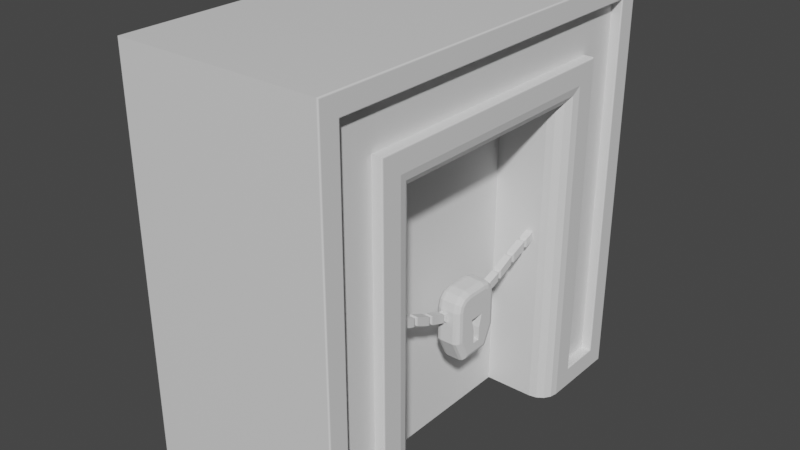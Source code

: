 # Source: door.blend  (saved by Blender 2.93.20; exported with 4.5.12 LTS)
import bpy
from mathutils import Matrix  # noqa: F401  (used for matrix-valued properties, if any)

bpy.ops.wm.read_factory_settings(use_empty=True)
scene = bpy.context.scene
scene.name = 'Scene'

# ---- collections
col_collection = bpy.data.collections.new('Collection'); scene.collection.children.link(col_collection)

# ---- materials (node trees are filled in below, after node groups)
mat_material = bpy.data.materials.new('Material')
mat_material.alpha_threshold = 0.0
mat_material.use_transparent_shadow = False
mat_material.line_color = (0.0, 0.0, 0.0, 1.0)

# ---- material node trees
mat_material.use_nodes = True; mat_material.node_tree.nodes.clear()
_N = mat_material.node_tree.nodes; _L = mat_material.node_tree.links
n0 = _N.new('ShaderNodeOutputMaterial'); n0.name = 'Material Output'; n0.location = (300, 300)
n1 = _N.new('ShaderNodeBsdfPrincipled'); n1.name = 'Principled BSDF'; n1.location = (10, 300)
n1.distribution = 'GGX'
n1.subsurface_method = 'BURLEY'
n1.inputs[2].default_value = 0.4
n1.inputs[3].default_value = 1.45
n1.inputs[27].default_value = (0.0, 0.0, 0.0, 1.0)
n1.inputs[28].default_value = 1.0
_L.new(n1.outputs[0], n0.inputs[0])
n0.is_active_output = True

# ---- world
world_world = bpy.data.worlds.new('World'); scene.world = world_world
world_world.use_nodes = True; world_world.node_tree.nodes.clear()
_N = world_world.node_tree.nodes; _L = world_world.node_tree.links
n0 = _N.new('ShaderNodeOutputWorld'); n0.name = 'World Output'; n0.location = (300, 300)
n1 = _N.new('ShaderNodeBackground'); n1.name = 'Background'; n1.location = (10, 300)
n1.inputs[0].default_value = (0.05088, 0.05088, 0.05088, 1.0)
_L.new(n1.outputs[0], n0.inputs[0])
n0.is_active_output = True
world_world.color = (0.05088, 0.05088, 0.05088)
world_world.use_sun_shadow = False
world_world.sun_shadow_jitter_overblur = 0.0

# ---- meshes
me_cube = bpy.data.meshes.new('Cube')
me_cube.from_pydata([(0.8101, 1.0, 3.0), (0.9855, 1.117, 3.117), (0.9444, 1.056, 3.056), (0.8828, 1.014, 3.014), (0.8101, -1.0, 3.0), (0.8828, -1.014, 3.014), (0.9444, -1.056, 3.056), (0.9855, -1.117, 3.117), (-0.8101, 1.0, 3.0), (-0.9855, 1.117, 3.117), (-0.9444, 1.056, 3.056), (-0.8828, 1.014, 3.014), (-0.8101, -1.0, 3.0), (-0.9855, -1.117, 3.117), (-0.9444, -1.056, 3.056), (-0.8828, -1.014, 3.014), (0.8101, -1.0, 0.0), (0.8828, -1.014, 0.0), (0.9444, -1.056, 0.0), (0.9855, -1.117, 0.0), (0.8101, 1.0, 0.0), (0.9855, 1.117, 0.0), (0.9444, 1.056, 0.0), (0.8828, 1.014, 0.0), (-0.8101, -1.0, 0.0), (-0.9855, -1.117, 0.0), (-0.9444, -1.056, 0.0), (-0.8828, -1.014, 0.0), (-0.8101, 1.0, 0.0), (-0.8828, 1.014, 0.0), (-0.9444, 1.056, 0.0), (-0.9855, 1.117, 0.0), (1.0, 1.19, 0.0), (1.0, 1.19, 3.19), (1.0, -1.19, 3.19), (1.0, -1.19, 0.0), (-1.0, -1.19, 0.0), (-1.0, -1.19, 3.19), (-1.0, 1.19, 3.19), (-1.0, 1.19, 0.0), (0.9, 1.8, 3.8), (0.9, 1.8, 0.2), (0.9, -1.8, 3.8), (0.9, -1.8, 0.2), (0.9, 1.39, 0.2), (0.9, 1.39, 3.39), (0.9, -1.39, 3.39), (0.9, -1.39, 0.2), (-0.9, -1.8, 0.2), (-0.9, -1.8, 3.8), (-0.9, 1.8, 3.8), (-0.9, 1.8, 0.2), (-0.9, -1.39, 0.2), (-0.9, -1.39, 3.39), (-0.9, 1.39, 3.39), (-0.9, 1.39, 0.2), (1.0, 1.813, 3.813), (0.987, 1.8, 3.8), (0.999, 1.808, 3.808), (0.9962, 1.804, 3.804), (0.992, 1.801, 3.801), (0.987, 1.8, 0.2), (1.0, 1.813, 0.187), (0.992, 1.801, 0.199), (0.9962, 1.804, 0.1962), (0.999, 1.808, 0.192), (0.987, -1.8, 3.8), (1.0, -1.813, 3.813), (0.992, -1.801, 3.801), (0.9962, -1.804, 3.804), (0.999, -1.808, 3.808), (1.0, -1.813, 0.187), (0.987, -1.8, 0.2), (0.999, -1.808, 0.192), (0.9962, -1.804, 0.1962), (0.992, -1.801, 0.199), (-0.987, -1.8, 0.2), (-1.0, -1.813, 0.187), (-0.992, -1.801, 0.199), (-0.9962, -1.804, 0.1962), (-0.999, -1.808, 0.192), (-1.0, -1.813, 3.813), (-0.987, -1.8, 3.8), (-0.999, -1.808, 3.808), (-0.9962, -1.804, 3.804), (-0.992, -1.801, 3.801), (-0.987, 1.8, 3.8), (-1.0, 1.813, 3.813), (-0.992, 1.801, 3.801), (-0.9962, 1.804, 3.804), (-0.999, 1.808, 3.808), (-1.0, 1.813, 0.187), (-0.987, 1.8, 0.2), (-0.999, 1.808, 0.192), (-0.9962, 1.804, 0.1962), (-0.992, 1.801, 0.199), (0.987, 1.39, 3.39), (1.0, 1.377, 3.377), (0.992, 1.389, 3.389), (0.9962, 1.386, 3.386), (0.999, 1.382, 3.382), (1.0, -1.377, 3.377), (0.987, -1.39, 3.39), (0.999, -1.382, 3.382), (0.9962, -1.386, 3.386), (0.992, -1.389, 3.389), (-0.987, 1.39, 3.39), (-1.0, 1.377, 3.377), (-0.992, 1.389, 3.389), (-0.9962, 1.386, 3.386), (-0.999, 1.382, 3.382), (-0.987, -1.39, 3.39), (-1.0, -1.377, 3.377), (-0.992, -1.389, 3.389), (-0.9962, -1.386, 3.386), (-0.999, -1.382, 3.382), (0.987, -1.39, 0.2), (1.0, -1.377, 0.187), (0.992, -1.389, 0.199), (0.9962, -1.386, 0.1962), (0.999, -1.382, 0.192), (1.0, 1.377, 0.187), (0.987, 1.39, 0.2), (0.999, 1.382, 0.192), (0.9962, 1.386, 0.1962), (0.992, 1.389, 0.199), (-1.0, -1.377, 0.187), (-0.987, -1.39, 0.2), (-0.999, -1.382, 0.192), (-0.9962, -1.386, 0.1962), (-0.992, -1.389, 0.199), (-0.987, 1.39, 0.2), (-1.0, 1.377, 0.187), (-0.992, 1.389, 0.199), (-0.9962, 1.386, 0.1962), (-0.999, 1.382, 0.192), (0.987, 2.0, 4.0), (1.0, 1.987, 3.987), (0.992, 1.999, 3.999), (0.9962, 1.996, 3.996), (0.999, 1.992, 3.992), (0.987, 2.0, 0.0), (1.0, 1.987, 0.01297), (1.0, 1.987, 0.0), (0.992, 1.999, 0.0009876), (0.9962, 1.996, 0.0038), (0.999, 1.992, 0.008009), (-0.987, -2.0, 0.0), (-1.0, -1.987, 0.01297), (-1.0, -1.987, 0.0), (-0.992, -1.999, 0.0009876), (-0.9962, -1.996, 0.0038), (-0.999, -1.992, 0.008009), (-0.987, -2.0, 4.0), (-1.0, -1.987, 3.987), (-0.992, -1.999, 3.999), (-0.9962, -1.996, 3.996), (-0.999, -1.992, 3.992), (1.0, -1.987, 3.987), (0.987, -2.0, 4.0), (0.999, -1.992, 3.992), (0.9962, -1.996, 3.996), (0.992, -1.999, 3.999), (1.0, -1.987, 0.01297), (0.987, -2.0, 0.0), (1.0, -1.987, 0.0), (0.999, -1.992, 0.008009), (0.9962, -1.996, 0.0038), (0.992, -1.999, 0.0009876), (-1.0, 1.987, 3.987), (-0.987, 2.0, 4.0), (-0.999, 1.992, 3.992), (-0.9962, 1.996, 3.996), (-0.992, 1.999, 3.999), (-1.0, 1.987, 0.01297), (-0.987, 2.0, 0.0), (-1.0, 1.987, 0.0), (-0.999, 1.992, 0.008009), (-0.9962, 1.996, 0.0038), (-0.992, 1.999, 0.0009876)], [], [(36, 25, 26, 27, 24, 16, 17, 18, 19, 35, 165, 164, 147, 149), (164, 159, 153, 147), (170, 153, 159, 136), (175, 170, 136, 141), (0, 4, 12, 8), (176, 175, 141, 143, 32, 21, 22, 23, 20, 28, 29, 30, 31, 39), (4, 16, 24, 12), (76, 82, 49, 48), (0, 20, 23, 3), (3, 23, 22, 2), (2, 22, 21, 1), (1, 21, 32, 33), (34, 35, 19, 7), (7, 19, 18, 6), (6, 18, 17, 5), (5, 17, 16, 4), (33, 34, 7, 1), (1, 7, 6, 2), (2, 6, 5, 3), (3, 5, 4, 0), (36, 37, 13, 25), (25, 13, 14, 26), (26, 14, 15, 27), (27, 15, 12, 24), (37, 38, 9, 13), (13, 9, 10, 14), (14, 10, 11, 15), (15, 11, 8, 12), (28, 8, 11, 29), (29, 11, 10, 30), (30, 10, 9, 31), (31, 9, 38, 39), (0, 8, 28, 20), (57, 66, 42, 40), (127, 76, 48, 52), (117, 71, 163, 165, 35), (92, 131, 55, 51), (122, 61, 41, 44), (86, 92, 51, 50), (102, 96, 45, 46), (106, 111, 53, 54), (121, 97, 33, 32), (111, 127, 52, 53), (131, 106, 54, 55), (112, 107, 38, 37), (66, 72, 43, 42), (72, 116, 47, 43), (96, 122, 44, 45), (81, 77, 148, 154), (71, 67, 158, 163), (56, 62, 142, 137), (101, 117, 35, 34), (62, 121, 32, 143, 142), (116, 102, 46, 47), (97, 101, 34, 33), (67, 56, 137, 158), (87, 81, 154, 169), (132, 91, 174, 176, 39), (91, 87, 169, 174), (77, 126, 36, 149, 148), (107, 132, 39, 38), (82, 86, 50, 49), (126, 112, 37, 36), (141, 144, 143), (144, 145, 143), (145, 146, 143), (146, 142, 143), (147, 150, 149), (150, 151, 149), (151, 152, 149), (152, 148, 149), (163, 166, 165), (166, 167, 165), (167, 168, 165), (168, 164, 165), (174, 177, 176), (177, 178, 176), (178, 179, 176), (179, 175, 176), (137, 142, 146, 140), (140, 146, 145, 139), (139, 145, 144, 138), (138, 144, 141, 136), (147, 153, 155, 150), (150, 155, 156, 151), (151, 156, 157, 152), (152, 157, 154, 148), (159, 164, 168, 162), (162, 168, 167, 161), (161, 167, 166, 160), (160, 166, 163, 158), (170, 175, 179, 173), (173, 179, 178, 172), (172, 178, 177, 171), (171, 177, 174, 169), (136, 159, 162, 138), (138, 162, 161, 139), (139, 161, 160, 140), (140, 160, 158, 137), (153, 170, 173, 155), (155, 173, 172, 156), (156, 172, 171, 157), (157, 171, 169, 154), (57, 61, 63, 60), (60, 63, 64, 59), (59, 64, 65, 58), (58, 65, 62, 56), (77, 81, 83, 80), (80, 83, 84, 79), (79, 84, 85, 78), (78, 85, 82, 76), (67, 71, 73, 70), (70, 73, 74, 69), (69, 74, 75, 68), (68, 75, 72, 66), (87, 91, 93, 90), (90, 93, 94, 89), (89, 94, 95, 88), (88, 95, 92, 86), (56, 67, 70, 58), (58, 70, 69, 59), (59, 69, 68, 60), (60, 68, 66, 57), (81, 87, 90, 83), (83, 90, 89, 84), (84, 89, 88, 85), (85, 88, 86, 82), (122, 96, 98, 125), (125, 98, 99, 124), (124, 99, 100, 123), (123, 100, 97, 121), (102, 116, 118, 105), (105, 118, 119, 104), (104, 119, 120, 103), (103, 120, 117, 101), (96, 102, 105, 98), (98, 105, 104, 99), (99, 104, 103, 100), (100, 103, 101, 97), (127, 111, 113, 130), (130, 113, 114, 129), (129, 114, 115, 128), (128, 115, 112, 126), (111, 106, 108, 113), (113, 108, 109, 114), (114, 109, 110, 115), (115, 110, 107, 112), (106, 131, 133, 108), (108, 133, 134, 109), (109, 134, 135, 110), (110, 135, 132, 107), (121, 62, 65, 123), (123, 65, 64, 124), (124, 64, 63, 125), (125, 63, 61, 122), (71, 117, 120, 73), (73, 120, 119, 74), (74, 119, 118, 75), (75, 118, 116, 72), (91, 132, 135, 93), (93, 135, 134, 94), (94, 134, 133, 95), (95, 133, 131, 92), (126, 77, 80, 128), (128, 80, 79, 129), (129, 79, 78, 130), (130, 78, 76, 127), (61, 57, 40, 41)])
_uv = me_cube.uv_layers.new(name='UVMap')
_uv.uv.foreach_set('vector', [0.125, 0.6994, 0.1268, 0.6948, 0.132, 0.691, 0.1397, 0.6884, 0.1487, 0.6875, 0.3513, 0.6875, 0.3603, 0.6884, 0.368, 0.691, 0.3732, 0.6948, 0.375, 0.6994, 0.375, 0.7492, 0.3734, 0.75, 0.1266, 0.75, 0.125, 0.7492, 0.375, 0.7516, 0.625, 0.7516, 0.625, 0.9984, 0.375, 0.9984, 0.8734, 0.5, 0.8734, 0.75, 0.6266, 0.75, 0.6266, 0.5, 0.375, 0.2516, 0.625, 0.2516, 0.625, 0.4984, 0.375, 0.4984, 0.5625, 0.5269, 0.5625, 0.6282, 0.5625, 0.1218, 0.5625, 0.2231, 0.125, 0.5008, 0.1266, 0.5, 0.3734, 0.5, 0.375, 0.5008, 0.375, 0.5506, 0.3732, 0.5552, 0.368, 0.559, 0.3603, 0.5616, 0.3513, 0.5625, 0.1487, 0.5625, 0.1397, 0.5616, 0.132, 0.559, 0.1268, 0.5552, 0.125, 0.5506, 0.5625, 0.6282, 0.375, 0.6282, 0.375, 0.1218, 0.5625, 0.1218, 0.3875, 0.0125, 0.6125, 0.0125, 0.6125, 0.0125, 0.3875, 0.0125, 0.5625, 0.5269, 0.375, 0.5269, 0.375, 0.5405, 0.563, 0.5404, 0.563, 0.5404, 0.375, 0.5405, 0.375, 0.5625, 0.5625, 0.5625, 0.5625, 0.5625, 0.375, 0.5625, 0.375, 0.5552, 0.5698, 0.5552, 0.5698, 0.5552, 0.375, 0.5552, 0.375, 0.5506, 0.5744, 0.5506, 0.5744, 0.6994, 0.375, 0.6994, 0.375, 0.6948, 0.5698, 0.6948, 0.5698, 0.6948, 0.375, 0.6948, 0.375, 0.6875, 0.5625, 0.6875, 0.5625, 0.6875, 0.375, 0.6875, 0.375, 0.6509, 0.563, 0.651, 0.563, 0.651, 0.375, 0.6509, 0.375, 0.6282, 0.5625, 0.6282, 0.5744, 0.5506, 0.5744, 0.6994, 0.5698, 0.6948, 0.5698, 0.5552, 0.5698, 0.5552, 0.5698, 0.6948, 0.5625, 0.6875, 0.5625, 0.5625, 0.5625, 0.5625, 0.5625, 0.6875, 0.563, 0.651, 0.563, 0.5404, 0.563, 0.5404, 0.563, 0.651, 0.5625, 0.6282, 0.5625, 0.5269, 0.375, 0.05063, 0.5744, 0.05063, 0.5698, 0.05517, 0.375, 0.05517, 0.375, 0.05517, 0.5698, 0.05517, 0.5625, 0.0625, 0.375, 0.0625, 0.375, 0.0625, 0.5625, 0.0625, 0.563, 0.09898, 0.375, 0.09914, 0.375, 0.09914, 0.563, 0.09898, 0.5625, 0.1218, 0.375, 0.1218, 0.5744, 0.05063, 0.5744, 0.1994, 0.5698, 0.1948, 0.5698, 0.05517, 0.5698, 0.05517, 0.5698, 0.1948, 0.5625, 0.1875, 0.5625, 0.0625, 0.5625, 0.0625, 0.5625, 0.1875, 0.563, 0.2096, 0.563, 0.09898, 0.563, 0.09898, 0.563, 0.2096, 0.5625, 0.2231, 0.5625, 0.1218, 0.375, 0.2231, 0.5625, 0.2231, 0.563, 0.2096, 0.375, 0.2095, 0.375, 0.2095, 0.563, 0.2096, 0.5625, 0.1875, 0.375, 0.1875, 0.375, 0.1875, 0.5625, 0.1875, 0.5698, 0.1948, 0.375, 0.1948, 0.375, 0.1948, 0.5698, 0.1948, 0.5744, 0.1994, 0.375, 0.1994, 0.5625, 0.5269, 0.5625, 0.2231, 0.375, 0.2231, 0.375, 0.5269, 0.6125, 0.5125, 0.6125, 0.7375, 0.6125, 0.7375, 0.6125, 0.5125, 0.3875, 0.03813, 0.3875, 0.0125, 0.3875, 0.0125, 0.3875, 0.03813, 0.3867, 0.7111, 0.3867, 0.7383, 0.3758, 0.7492, 0.375, 0.7492, 0.375, 0.6994, 0.3875, 0.2375, 0.3875, 0.2119, 0.3875, 0.2119, 0.3875, 0.2375, 0.3875, 0.5381, 0.3875, 0.5125, 0.3875, 0.5125, 0.3875, 0.5381, 0.6125, 0.2375, 0.3875, 0.2375, 0.3875, 0.2375, 0.6125, 0.2375, 0.5869, 0.7119, 0.5869, 0.5381, 0.5869, 0.5381, 0.5869, 0.7119, 0.5869, 0.2119, 0.5869, 0.03813, 0.5869, 0.03813, 0.5869, 0.2119, 0.3867, 0.5389, 0.5861, 0.5389, 0.5744, 0.5506, 0.375, 0.5506, 0.5869, 0.03813, 0.3875, 0.03813, 0.3875, 0.03813, 0.5869, 0.03813, 0.3875, 0.2119, 0.5869, 0.2119, 0.5869, 0.2119, 0.3875, 0.2119, 0.5861, 0.03894, 0.5861, 0.2111, 0.5744, 0.1994, 0.5744, 0.05063, 0.6125, 0.7375, 0.3875, 0.7375, 0.3875, 0.7375, 0.6125, 0.7375, 0.3875, 0.7375, 0.3875, 0.7119, 0.3875, 0.7119, 0.3875, 0.7375, 0.5869, 0.5381, 0.3875, 0.5381, 0.3875, 0.5381, 0.5869, 0.5381, 0.6133, 0.01169, 0.3867, 0.01169, 0.3758, 0.0008109, 0.6242, 0.0008109, 0.3867, 0.7383, 0.6133, 0.7383, 0.6242, 0.7492, 0.3758, 0.7492, 0.6133, 0.5117, 0.3867, 0.5117, 0.3758, 0.5008, 0.6242, 0.5008, 0.5861, 0.7111, 0.3867, 0.7111, 0.375, 0.6994, 0.5744, 0.6994, 0.3867, 0.5117, 0.3867, 0.5389, 0.375, 0.5506, 0.375, 0.5008, 0.3758, 0.5008, 0.3875, 0.7119, 0.5869, 0.7119, 0.5869, 0.7119, 0.3875, 0.7119, 0.5861, 0.5389, 0.5861, 0.7111, 0.5744, 0.6994, 0.5744, 0.5506, 0.6133, 0.7383, 0.6133, 0.5117, 0.6242, 0.5008, 0.6242, 0.7492, 0.6133, 0.2383, 0.6133, 0.01169, 0.6242, 0.0008109, 0.6242, 0.2492, 0.3867, 0.2111, 0.3867, 0.2383, 0.3758, 0.2492, 0.375, 0.2492, 0.375, 0.1994, 0.3867, 0.2383, 0.6133, 0.2383, 0.6242, 0.2492, 0.3758, 0.2492, 0.3867, 0.01169, 0.3867, 0.03894, 0.375, 0.05063, 0.375, 0.0008109, 0.3758, 0.0008109, 0.5861, 0.2111, 0.3867, 0.2111, 0.375, 0.1994, 0.5744, 0.1994, 0.6125, 0.0125, 0.6125, 0.2375, 0.6125, 0.2375, 0.6125, 0.0125, 0.3867, 0.03894, 0.5861, 0.03894, 0.5744, 0.05063, 0.375, 0.05063, 0.375, 0.5, 0.3751, 0.5001, 0.375, 0.5008, 0.3751, 0.5001, 0.3752, 0.5002, 0.375, 0.5008, 0.3752, 0.5002, 0.3755, 0.5005, 0.375, 0.5008, 0.3755, 0.5005, 0.3758, 0.5008, 0.375, 0.5008, 0.375, 0.0, 0.3751, 6.173e-05, 0.375, 0.0008109, 0.3751, 6.173e-05, 0.3752, 0.0002375, 0.375, 0.0008109, 0.3752, 0.0002375, 0.3755, 0.0005006, 0.375, 0.0008109, 0.3755, 0.0005006, 0.3758, 0.0008109, 0.375, 0.0008109, 0.3758, 0.75, 0.3755, 0.7501, 0.375, 0.75, 0.3755, 0.7501, 0.375, 0.7505, 0.375, 0.75, 0.375, 0.7505, 0.375, 0.751, 0.375, 0.75, 0.375, 0.751, 0.375, 0.7516, 0.375, 0.75, 0.3758, 0.2492, 0.3755, 0.2495, 0.3754, 0.2496, 0.3755, 0.2495, 0.3752, 0.2498, 0.3754, 0.2496, 0.3752, 0.2498, 0.3751, 0.2499, 0.3754, 0.2496, 0.3751, 0.2499, 0.375, 0.25, 0.3754, 0.2496, 0.6242, 0.5008, 0.3758, 0.5008, 0.3755, 0.5005, 0.6245, 0.5005, 0.6245, 0.5005, 0.3755, 0.5005, 0.3752, 0.5, 0.6248, 0.5, 0.6248, 0.5, 0.3752, 0.5, 0.3751, 0.499, 0.6249, 0.499, 0.6249, 0.499, 0.3751, 0.499, 0.375, 0.4984, 0.625, 0.4984, 0.375, 0.9984, 0.625, 0.9984, 0.6249, 0.999, 0.3751, 0.999, 0.3751, 0.999, 0.6249, 0.999, 0.6248, 1.0, 0.3752, 1.0, 0.3752, 0.0, 0.6248, 0.0, 0.6245, 0.0005006, 0.3755, 0.0005006, 0.3755, 0.0005006, 0.6245, 0.0005006, 0.6242, 0.0008109, 0.3758, 0.0008109, 0.625, 0.7516, 0.375, 0.7516, 0.3751, 0.751, 0.6249, 0.751, 0.6249, 0.751, 0.3751, 0.751, 0.3752, 0.75, 0.6248, 0.75, 0.6248, 0.75, 0.3752, 0.75, 0.3755, 0.7495, 0.6245, 0.7495, 0.6245, 0.7495, 0.3755, 0.7495, 0.3758, 0.7492, 0.6242, 0.7492, 0.625, 0.2516, 0.375, 0.2516, 0.3751, 0.251, 0.6249, 0.251, 0.6249, 0.251, 0.3751, 0.251, 0.3752, 0.25, 0.6248, 0.25, 0.6248, 0.25, 0.3752, 0.25, 0.3755, 0.2495, 0.6245, 0.2495, 0.6245, 0.2495, 0.3755, 0.2495, 0.3758, 0.2492, 0.6242, 0.2492, 0.6266, 0.5, 0.6266, 0.75, 0.626, 0.7499, 0.626, 0.5001, 0.626, 0.5001, 0.626, 0.7499, 0.625, 0.7498, 0.625, 0.5002, 0.625, 0.5002, 0.625, 0.7498, 0.6245, 0.7495, 0.6245, 0.5005, 0.6245, 0.5005, 0.6245, 0.7495, 0.6242, 0.7492, 0.6242, 0.5008, 0.8734, 0.75, 0.8734, 0.5, 0.874, 0.5001, 0.874, 0.7499, 0.874, 0.7499, 0.874, 0.5001, 0.875, 0.5002, 0.875, 0.7498, 0.625, 0.0002375, 0.625, 0.2498, 0.6245, 0.2495, 0.6245, 0.0005006, 0.6245, 0.0005006, 0.6245, 0.2495, 0.6242, 0.2492, 0.6242, 0.0008109, 0.6125, 0.5125, 0.3875, 0.5125, 0.3875, 0.5125, 0.6125, 0.5125, 0.6125, 0.5125, 0.3875, 0.5125, 0.3875, 0.5125, 0.6125, 0.5125, 0.6125, 0.5125, 0.3875, 0.5125, 0.387, 0.512, 0.613, 0.512, 0.613, 0.512, 0.387, 0.512, 0.3867, 0.5117, 0.6133, 0.5117, 0.3867, 0.01169, 0.6133, 0.01169, 0.613, 0.012, 0.387, 0.012, 0.387, 0.012, 0.613, 0.012, 0.6125, 0.0125, 0.3875, 0.0125, 0.3875, 0.0125, 0.6125, 0.0125, 0.6125, 0.01247, 0.3875, 0.01247, 0.3875, 0.01247, 0.6125, 0.01247, 0.6125, 0.0125, 0.3875, 0.0125, 0.6133, 0.7383, 0.3867, 0.7383, 0.387, 0.738, 0.613, 0.738, 0.613, 0.738, 0.387, 0.738, 0.3875, 0.7375, 0.6125, 0.7375, 0.6125, 0.7375, 0.3875, 0.7375, 0.3875, 0.7375, 0.6125, 0.7375, 0.6125, 0.7375, 0.3875, 0.7375, 0.3875, 0.7375, 0.6125, 0.7375, 0.6133, 0.2383, 0.3867, 0.2383, 0.387, 0.238, 0.613, 0.238, 0.613, 0.238, 0.387, 0.238, 0.3875, 0.2375, 0.6125, 0.2375, 0.6125, 0.2375, 0.3875, 0.2375, 0.3875, 0.2375, 0.6125, 0.2375, 0.6125, 0.2375, 0.3875, 0.2375, 0.3875, 0.2375, 0.6125, 0.2375, 0.6133, 0.5117, 0.6133, 0.7383, 0.613, 0.738, 0.613, 0.512, 0.613, 0.512, 0.613, 0.738, 0.6125, 0.7375, 0.6125, 0.5125, 0.6125, 0.5125, 0.6125, 0.7375, 0.6125, 0.7375, 0.6125, 0.5125, 0.6125, 0.5125, 0.6125, 0.7375, 0.6125, 0.7375, 0.6125, 0.5125, 0.6133, 0.01169, 0.6133, 0.2383, 0.613, 0.238, 0.613, 0.012, 0.613, 0.012, 0.613, 0.238, 0.6125, 0.2375, 0.6125, 0.0125, 0.6125, 0.0125, 0.6125, 0.2375, 0.6125, 0.2375, 0.6125, 0.01247, 0.6125, 0.01247, 0.6125, 0.2375, 0.6125, 0.2375, 0.6125, 0.0125, 0.3875, 0.5381, 0.5869, 0.5381, 0.5868, 0.5382, 0.3875, 0.5382, 0.3875, 0.5382, 0.5868, 0.5382, 0.5868, 0.5382, 0.3875, 0.5381, 0.3875, 0.5381, 0.5868, 0.5382, 0.5864, 0.5386, 0.387, 0.5386, 0.387, 0.5386, 0.5864, 0.5386, 0.5861, 0.5389, 0.3867, 0.5389, 0.5869, 0.7119, 0.3875, 0.7119, 0.3875, 0.7118, 0.5868, 0.7118, 0.5868, 0.7118, 0.3875, 0.7118, 0.3875, 0.7119, 0.5868, 0.7118, 0.5868, 0.7118, 0.3875, 0.7119, 0.387, 0.7114, 0.5864, 0.7114, 0.5864, 0.7114, 0.387, 0.7114, 0.3867, 0.7111, 0.5861, 0.7111, 0.5869, 0.5381, 0.5869, 0.7119, 0.5868, 0.7118, 0.5868, 0.5382, 0.5868, 0.5382, 0.5868, 0.7118, 0.5868, 0.7118, 0.5868, 0.5382, 0.5868, 0.5382, 0.5868, 0.7118, 0.5864, 0.7114, 0.5864, 0.5386, 0.5864, 0.5386, 0.5864, 0.7114, 0.5861, 0.7111, 0.5861, 0.5389, 0.3875, 0.03813, 0.5869, 0.03813, 0.5868, 0.03816, 0.3875, 0.03816, 0.3875, 0.03816, 0.5868, 0.03816, 0.5868, 0.03825, 0.3875, 0.03813, 0.3875, 0.03813, 0.5868, 0.03825, 0.5864, 0.03863, 0.387, 0.03863, 0.387, 0.03863, 0.5864, 0.03863, 0.5861, 0.03894, 0.3867, 0.03894, 0.5869, 0.03813, 0.5869, 0.2119, 0.5868, 0.2118, 0.5868, 0.03816, 0.5868, 0.03816, 0.5868, 0.2118, 0.5868, 0.2118, 0.5868, 0.03825, 0.5868, 0.03825, 0.5868, 0.2118, 0.5864, 0.2114, 0.5864, 0.03863, 0.5864, 0.03863, 0.5864, 0.2114, 0.5861, 0.2111, 0.5861, 0.03894, 0.5869, 0.2119, 0.3875, 0.2119, 0.3875, 0.2118, 0.5868, 0.2118, 0.5868, 0.2118, 0.3875, 0.2118, 0.3875, 0.2119, 0.5868, 0.2118, 0.5868, 0.2118, 0.3875, 0.2119, 0.387, 0.2114, 0.5864, 0.2114, 0.5864, 0.2114, 0.387, 0.2114, 0.3867, 0.2111, 0.5861, 0.2111, 0.3867, 0.5389, 0.3867, 0.5117, 0.387, 0.512, 0.387, 0.5386, 0.387, 0.5386, 0.387, 0.512, 0.3875, 0.5125, 0.3875, 0.5381, 0.3875, 0.5381, 0.3875, 0.5125, 0.3875, 0.5125, 0.3875, 0.5382, 0.3875, 0.5382, 0.3875, 0.5125, 0.3875, 0.5125, 0.3875, 0.5381, 0.3867, 0.7383, 0.3867, 0.7111, 0.387, 0.7114, 0.387, 0.738, 0.387, 0.738, 0.387, 0.7114, 0.3875, 0.7119, 0.3875, 0.7375, 0.3875, 0.7375, 0.3875, 0.7119, 0.3875, 0.7118, 0.3875, 0.7375, 0.3875, 0.7375, 0.3875, 0.7118, 0.3875, 0.7119, 0.3875, 0.7375, 0.3867, 0.2383, 0.3867, 0.2111, 0.387, 0.2114, 0.387, 0.238, 0.387, 0.238, 0.387, 0.2114, 0.3875, 0.2119, 0.3875, 0.2375, 0.3875, 0.2375, 0.3875, 0.2119, 0.3875, 0.2118, 0.3875, 0.2375, 0.3875, 0.2375, 0.3875, 0.2118, 0.3875, 0.2119, 0.3875, 0.2375, 0.3867, 0.03894, 0.3867, 0.01169, 0.387, 0.012, 0.387, 0.03863, 0.387, 0.03863, 0.387, 0.012, 0.3875, 0.0125, 0.3875, 0.03813, 0.3875, 0.03813, 0.3875, 0.0125, 0.3875, 0.01247, 0.3875, 0.03816, 0.3875, 0.03816, 0.3875, 0.01247, 0.3875, 0.0125, 0.3875, 0.03813, 0.3875, 0.5125, 0.6125, 0.5125, 0.6125, 0.5125, 0.3875, 0.5125])
me_cube.materials.append(mat_material)
me_cube.use_remesh_preserve_volume = False
me_cube.use_remesh_preserve_attributes = False
me_cube.use_mirror_vertex_groups = False
me_cube.update()
me_cube_001 = bpy.data.meshes.new('Cube.001')
me_cube_001.from_pydata([(0.325, -1.0, 0.0), (0.325, -1.0, 3.0), (0.325, 1.0, 0.0), (0.325, 1.0, 3.0), (-0.325, -1.0, 0.0), (-0.325, -1.0, 3.0), (-0.325, 1.0, 0.0), (-0.325, 1.0, 3.0)], [], [(0, 1, 3, 2), (2, 3, 7, 6), (6, 7, 5, 4), (4, 5, 1, 0), (2, 6, 4, 0), (7, 3, 1, 5)])
_uv = me_cube_001.uv_layers.new(name='UVMap')
_uv.uv.foreach_set('vector', [0.375, 0.0, 0.625, 0.0, 0.625, 0.25, 0.375, 0.25, 0.375, 0.25, 0.625, 0.25, 0.625, 0.5, 0.375, 0.5, 0.375, 0.5, 0.625, 0.5, 0.625, 0.75, 0.375, 0.75, 0.375, 0.75, 0.625, 0.75, 0.625, 1.0, 0.375, 1.0, 0.125, 0.5, 0.375, 0.5, 0.375, 0.75, 0.125, 0.75, 0.625, 0.5, 0.875, 0.5, 0.875, 0.75, 0.625, 0.75])
me_cube_001.use_remesh_fix_poles = True
me_cube_001.use_remesh_preserve_attributes = False
me_cube_001.update()
me_cube_002 = bpy.data.meshes.new('Cube.002')
me_cube_002.from_pydata([(-0.6593, -0.02928, 0.8816), (-0.6593, -0.05437, 1.073), (-0.6593, 0.02928, 0.8816), (-0.6593, 0.05437, 1.073), (-0.6593, -0.02928, 0.9771), (-0.6593, 0.02928, 0.9771), (-0.5852, 0.02928, 0.8816), (-0.5852, -0.02928, 0.8816), (-0.5852, -0.02928, 0.9771), (-0.5852, -0.05437, 1.073), (-0.5852, 0.05437, 1.073), (-0.5852, 0.02928, 0.9771), (-0.4689, -0.09899, 0.8251), (-0.5147, -0.1243, 0.7792), (-0.475, -0.1116, 0.8022), (-0.4918, -0.1209, 0.7854), (-0.5147, -0.2005, 1.137), (-0.4689, -0.1532, 1.137), (-0.4918, -0.1942, 1.137), (-0.475, -0.1769, 1.137), (-0.4689, 0.09899, 0.8251), (-0.5147, 0.1243, 0.7792), (-0.475, 0.1116, 0.8022), (-0.4918, 0.1209, 0.7854), (-0.4689, 0.1532, 1.137), (-0.5147, 0.2005, 1.137), (-0.475, 0.1769, 1.137), (-0.4918, 0.1942, 1.137), (-0.6593, -0.1546, 1.17), (-0.6134, -0.2005, 1.176), (-0.6532, -0.1776, 1.173), (-0.6364, -0.1944, 1.175), (-0.6593, -0.07668, 1.248), (-0.6134, -0.08273, 1.294), (-0.6532, -0.0797, 1.271), (-0.6364, -0.08192, 1.288), (-0.6593, -0.1436, 1.211), (-0.6134, -0.1847, 1.235), (-0.6532, -0.1642, 1.223), (-0.6364, -0.1792, 1.232), (-0.6593, -0.1179, 1.237), (-0.6134, -0.1416, 1.278), (-0.6532, -0.1297, 1.258), (-0.6364, -0.1384, 1.273), (-0.6593, 0.07668, 1.248), (-0.6134, 0.08273, 1.294), (-0.6532, 0.0797, 1.271), (-0.6364, 0.08192, 1.288), (-0.6593, 0.1546, 1.17), (-0.6134, 0.2005, 1.176), (-0.6532, 0.1776, 1.173), (-0.6364, 0.1944, 1.175), (-0.6593, 0.1179, 1.237), (-0.6134, 0.1416, 1.278), (-0.6532, 0.1297, 1.258), (-0.6364, 0.1384, 1.273), (-0.6593, 0.1436, 1.211), (-0.6134, 0.1847, 1.235), (-0.6532, 0.1642, 1.223), (-0.6364, 0.1792, 1.232), (-0.4689, 0.1533, 1.175), (-0.5147, 0.2005, 1.176), (-0.475, 0.1769, 1.176), (-0.4918, 0.1942, 1.176), (-0.4689, 0.07668, 1.248), (-0.5147, 0.08273, 1.294), (-0.475, 0.0797, 1.271), (-0.4918, 0.08192, 1.288), (-0.4689, 0.1436, 1.211), (-0.5147, 0.1847, 1.235), (-0.475, 0.1642, 1.223), (-0.4918, 0.1792, 1.232), (-0.4689, 0.1179, 1.237), (-0.5147, 0.1416, 1.278), (-0.475, 0.1297, 1.258), (-0.4918, 0.1384, 1.273), (-0.4689, -0.07668, 1.248), (-0.5147, -0.08273, 1.294), (-0.475, -0.0797, 1.271), (-0.4918, -0.08192, 1.288), (-0.4689, -0.1533, 1.175), (-0.5147, -0.2005, 1.176), (-0.475, -0.1769, 1.176), (-0.4918, -0.1942, 1.176), (-0.4689, -0.1179, 1.237), (-0.5147, -0.1416, 1.278), (-0.475, -0.1297, 1.258), (-0.4918, -0.1384, 1.273), (-0.4689, -0.1436, 1.211), (-0.5147, -0.1847, 1.235), (-0.475, -0.1642, 1.223), (-0.4918, -0.1792, 1.232), (-0.6593, 0.0894, 0.8168), (-0.6134, 0.1243, 0.7792), (-0.6532, 0.1068, 0.798), (-0.6364, 0.1196, 0.7843), (-0.6134, -0.1243, 0.7792), (-0.6593, -0.0894, 0.8168), (-0.6364, -0.1196, 0.7843), (-0.6532, -0.1068, 0.798), (-0.6134, -0.2005, 1.137), (-0.6593, -0.1532, 1.137), (-0.6364, -0.1942, 1.137), (-0.6532, -0.1768, 1.137), (-0.6134, 0.2005, 1.137), (-0.6593, 0.1532, 1.137), (-0.6364, 0.1942, 1.137), (-0.6532, 0.1768, 1.137), (-0.6593, -0.1531, 0.9475), (-0.6134, -0.2005, 0.9362), (-0.6532, -0.1768, 0.9418), (-0.6364, -0.1942, 0.9377), (-0.6593, 0.1531, 0.9475), (-0.6134, 0.2005, 0.9362), (-0.6532, 0.1768, 0.9418), (-0.6364, 0.1942, 0.9377), (-0.5147, 0.2005, 0.9362), (-0.4689, 0.1531, 0.9362), (-0.4918, 0.1942, 0.9362), (-0.475, 0.1768, 0.9362), (-0.4689, -0.1531, 0.9362), (-0.5147, -0.2005, 0.9362), (-0.475, -0.1768, 0.9362), (-0.4918, -0.1942, 0.9362)], [], [(5, 2, 6, 11), (89, 37, 29, 81), (93, 113, 116, 21), (100, 16, 81, 29), (17, 24, 60, 68, 72, 64, 76, 84, 88, 80), (113, 104, 25, 116), (117, 24, 17, 120), (65, 45, 33, 77), (121, 16, 100, 109), (57, 69, 61, 49), (0, 2, 92, 97), (53, 73, 69, 57), (85, 41, 37, 89), (45, 65, 73, 53), (105, 101, 28, 36, 40, 32, 44, 52, 56, 48), (77, 33, 41, 85), (2, 5, 112, 92), (1, 4, 108, 101), (5, 3, 105, 112), (4, 0, 97, 108), (3, 1, 101, 105), (93, 21, 13, 96), (13, 121, 109, 96), (25, 104, 49, 61), (2, 0, 7, 6), (8, 9, 10, 11), (7, 8, 11, 6), (0, 4, 8, 7), (4, 1, 9, 8), (3, 5, 11, 10), (1, 3, 10, 9), (93, 96, 98, 95), (95, 98, 99, 94), (94, 99, 97, 92), (109, 100, 102, 111), (111, 102, 103, 110), (110, 103, 101, 108), (113, 93, 95, 115), (115, 95, 94, 114), (114, 94, 92, 112), (117, 20, 22, 119), (119, 22, 23, 118), (118, 23, 21, 116), (13, 21, 23, 15), (15, 23, 22, 14), (14, 22, 20, 12), (121, 13, 15, 123), (123, 15, 14, 122), (122, 14, 12, 120), (52, 44, 46, 54), (54, 46, 47, 55), (55, 47, 45, 53), (64, 72, 74, 66), (66, 74, 75, 67), (67, 75, 73, 65), (56, 52, 54, 58), (58, 54, 55, 59), (59, 55, 53, 57), (72, 68, 70, 74), (74, 70, 71, 75), (75, 71, 69, 73), (48, 56, 58, 50), (50, 58, 59, 51), (51, 59, 57, 49), (68, 60, 62, 70), (70, 62, 63, 71), (71, 63, 61, 69), (84, 76, 78, 86), (86, 78, 79, 87), (87, 79, 77, 85), (32, 40, 42, 34), (34, 42, 43, 35), (35, 43, 41, 33), (88, 84, 86, 90), (90, 86, 87, 91), (91, 87, 85, 89), (40, 36, 38, 42), (42, 38, 39, 43), (43, 39, 37, 41), (80, 88, 90, 82), (82, 90, 91, 83), (83, 91, 89, 81), (36, 28, 30, 38), (38, 30, 31, 39), (39, 31, 29, 37), (76, 64, 66, 78), (78, 66, 67, 79), (79, 67, 65, 77), (44, 32, 34, 46), (46, 34, 35, 47), (47, 35, 33, 45), (28, 101, 103, 30), (30, 103, 102, 31), (31, 102, 100, 29), (17, 80, 82, 19), (19, 82, 83, 18), (18, 83, 81, 16), (49, 104, 106, 51), (51, 106, 107, 50), (50, 107, 105, 48), (60, 24, 26, 62), (62, 26, 27, 63), (63, 27, 25, 61), (96, 109, 111, 98), (98, 111, 110, 99), (99, 110, 108, 97), (104, 113, 115, 106), (106, 115, 114, 107), (107, 114, 112, 105), (24, 117, 119, 26), (26, 119, 118, 27), (27, 118, 116, 25), (16, 121, 123, 18), (18, 123, 122, 19), (19, 122, 120, 17), (20, 117, 120, 12)])
_uv = me_cube_002.uv_layers.new(name='UVMap')
_uv.uv.foreach_set('vector', [0.5, 0.1589, 0.4661, 0.1589, 0.4661, 0.1589, 0.5, 0.1589, 0.625, 0.8102, 0.625, 0.9398, 0.625, 0.9398, 0.625, 0.8102, 0.375, 0.3102, 0.5, 0.3102, 0.5, 0.4398, 0.375, 0.4398, 0.625, 0.9398, 0.625, 0.8102, 0.625, 0.8102, 0.625, 0.9398, 0.625, 0.7205, 0.625, 0.5295, 0.625, 0.5294, 0.625, 0.5355, 0.625, 0.5515, 0.625, 0.5772, 0.625, 0.6728, 0.625, 0.6985, 0.625, 0.7145, 0.625, 0.7206, 0.5, 0.3102, 0.625, 0.3102, 0.625, 0.4398, 0.5, 0.4398, 0.5, 0.5296, 0.625, 0.5295, 0.625, 0.7205, 0.5, 0.7204, 0.6852, 0.5734, 0.8148, 0.5734, 0.8148, 0.6766, 0.6852, 0.6766, 0.5, 0.8102, 0.625, 0.8102, 0.625, 0.9398, 0.5, 0.9398, 0.625, 0.3102, 0.625, 0.4398, 0.625, 0.4398, 0.625, 0.3102, 0.4661, 0.0911, 0.4661, 0.1589, 0.4084, 0.2166, 0.4084, 0.03344, 0.625, 0.3102, 0.625, 0.4398, 0.625, 0.4398, 0.625, 0.3102, 0.625, 0.8102, 0.625, 0.9398, 0.625, 0.9398, 0.625, 0.8102, 0.8148, 0.5734, 0.6852, 0.5734, 0.6852, 0.5367, 0.8148, 0.5367, 0.625, 0.2205, 0.625, 0.02952, 0.625, 0.02861, 0.625, 0.03549, 0.625, 0.05152, 0.625, 0.07719, 0.625, 0.1728, 0.625, 0.1985, 0.625, 0.2145, 0.625, 0.2214, 0.6852, 0.6766, 0.8148, 0.6766, 0.8148, 0.7133, 0.6852, 0.7133, 0.4661, 0.1589, 0.5, 0.1589, 0.5, 0.2248, 0.4084, 0.2166, 0.5339, 0.0911, 0.5, 0.0911, 0.5, 0.02522, 0.6069, 0.03021, 0.5, 0.1589, 0.5339, 0.1589, 0.6069, 0.2198, 0.5, 0.2248, 0.5, 0.0911, 0.4661, 0.0911, 0.4084, 0.03344, 0.5, 0.02522, 0.5339, 0.1589, 0.5339, 0.0911, 0.625, 0.02952, 0.625, 0.2205, 0.1852, 0.5, 0.3148, 0.5, 0.3148, 0.75, 0.1852, 0.75, 0.375, 0.8102, 0.5, 0.8102, 0.5, 0.9398, 0.375, 0.9398, 0.625, 0.4398, 0.625, 0.3102, 0.625, 0.3102, 0.625, 0.4398, 0.4661, 0.1589, 0.4661, 0.0911, 0.4661, 0.0911, 0.4661, 0.1589, 0.5, 0.0911, 0.5339, 0.0911, 0.5339, 0.1589, 0.5, 0.1589, 0.4661, 0.0911, 0.5, 0.0911, 0.5, 0.1589, 0.4661, 0.1589, 0.4661, 0.0911, 0.5, 0.0911, 0.5, 0.0911, 0.4661, 0.0911, 0.5, 0.0911, 0.5339, 0.0911, 0.5339, 0.0911, 0.5, 0.0911, 0.5339, 0.1589, 0.5, 0.1589, 0.5, 0.1589, 0.5339, 0.1589, 0.5339, 0.0911, 0.5339, 0.1589, 0.5339, 0.1589, 0.5339, 0.0911, 0.1852, 0.5, 0.1852, 0.75, 0.1551, 0.7453, 0.1551, 0.5047, 0.1551, 0.5047, 0.1551, 0.7453, 0.125, 0.7325, 0.125, 0.5175, 0.3917, 0.2333, 0.3917, 0.01672, 0.4084, 0.03344, 0.4084, 0.2166, 0.5, 0.9398, 0.625, 0.9398, 0.625, 0.9699, 0.5009, 0.9699, 0.5009, 0.0, 0.625, 0.0, 0.6161, 0.01506, 0.5, 0.01261, 0.5, 0.01261, 0.6161, 0.01506, 0.6069, 0.03021, 0.5, 0.02522, 0.5, 0.3102, 0.375, 0.3102, 0.3768, 0.2801, 0.5, 0.2801, 0.5, 0.2801, 0.3768, 0.2801, 0.3917, 0.2333, 0.5, 0.2374, 0.5, 0.2374, 0.3917, 0.2333, 0.4084, 0.2166, 0.5, 0.2248, 0.5, 0.5296, 0.4116, 0.5378, 0.3933, 0.5196, 0.5, 0.5148, 0.5, 0.5148, 0.3933, 0.5196, 0.3779, 0.4699, 0.499, 0.4699, 0.499, 0.4699, 0.3779, 0.4699, 0.375, 0.4398, 0.5, 0.4398, 0.3148, 0.75, 0.3148, 0.5, 0.3449, 0.5034, 0.3449, 0.7466, 0.3449, 0.7466, 0.3449, 0.5034, 0.3933, 0.5196, 0.3933, 0.7304, 0.3933, 0.7304, 0.3933, 0.5196, 0.4116, 0.5378, 0.4116, 0.7122, 0.5, 0.8102, 0.375, 0.8102, 0.3779, 0.7801, 0.499, 0.7801, 0.499, 0.7801, 0.3779, 0.7801, 0.3933, 0.7304, 0.5, 0.7352, 0.5, 0.7352, 0.3933, 0.7304, 0.4116, 0.7122, 0.5, 0.7204, 0.625, 0.1985, 0.625, 0.1728, 0.625, 0.1747, 0.625, 0.2059, 0.625, 0.2059, 0.625, 0.1747, 0.625, 0.1771, 0.625, 0.2123, 0.8449, 0.5377, 0.8449, 0.5729, 0.8148, 0.5734, 0.8148, 0.5367, 0.625, 0.5772, 0.625, 0.5515, 0.625, 0.5441, 0.625, 0.5753, 0.625, 0.5753, 0.625, 0.5441, 0.6551, 0.5377, 0.6551, 0.5734, 0.6551, 0.5734, 0.6551, 0.5377, 0.6852, 0.5367, 0.6852, 0.5734, 0.625, 0.2145, 0.625, 0.1985, 0.625, 0.2059, 0.625, 0.2273, 0.625, 0.2273, 0.625, 0.2059, 0.625, 0.214, 0.625, 0.2394, 0.625, 0.2801, 0.625, 0.2801, 0.625, 0.3102, 0.625, 0.3102, 0.625, 0.5515, 0.625, 0.5355, 0.625, 0.5227, 0.625, 0.5441, 0.625, 0.5441, 0.625, 0.5227, 0.625, 0.5106, 0.625, 0.536, 0.625, 0.4699, 0.625, 0.4699, 0.625, 0.4398, 0.625, 0.4398, 0.625, 0.2214, 0.625, 0.2145, 0.625, 0.2273, 0.625, 0.2357, 0.625, 0.25, 0.625, 0.25, 0.625, 0.2801, 0.625, 0.2801, 0.625, 0.2801, 0.625, 0.2801, 0.625, 0.3102, 0.625, 0.3102, 0.625, 0.5355, 0.625, 0.5294, 0.625, 0.5147, 0.625, 0.5227, 0.625, 0.5, 0.625, 0.5, 0.625, 0.4699, 0.625, 0.4699, 0.625, 0.4699, 0.625, 0.4699, 0.625, 0.4398, 0.625, 0.4398, 0.625, 0.6985, 0.625, 0.6728, 0.625, 0.6747, 0.625, 0.7059, 0.625, 0.7059, 0.625, 0.6747, 0.6551, 0.6766, 0.6551, 0.7123, 0.6551, 0.7123, 0.6551, 0.6766, 0.6852, 0.6766, 0.6852, 0.7133, 0.625, 0.07719, 0.625, 0.05152, 0.625, 0.04412, 0.625, 0.07531, 0.625, 0.07531, 0.625, 0.04412, 0.625, 0.03771, 0.625, 0.07294, 0.8449, 0.6771, 0.8449, 0.7123, 0.8148, 0.7133, 0.8148, 0.6766, 0.625, 0.7145, 0.625, 0.6985, 0.625, 0.7059, 0.625, 0.7273, 0.625, 0.7273, 0.625, 0.7059, 0.625, 0.714, 0.625, 0.7394, 0.625, 0.7801, 0.625, 0.7801, 0.625, 0.8102, 0.625, 0.8102, 0.625, 0.05152, 0.625, 0.03549, 0.625, 0.02266, 0.625, 0.04412, 0.625, 0.04412, 0.625, 0.02266, 0.625, 0.01056, 0.625, 0.03599, 0.625, 0.9699, 0.625, 0.9699, 0.625, 0.9398, 0.625, 0.9398, 0.625, 0.7206, 0.625, 0.7145, 0.625, 0.7273, 0.625, 0.7353, 0.625, 0.75, 0.625, 0.75, 0.625, 0.7801, 0.625, 0.7801, 0.625, 0.7801, 0.625, 0.7801, 0.625, 0.8102, 0.625, 0.8102, 0.625, 0.03549, 0.625, 0.02861, 0.625, 0.0143, 0.625, 0.02266, 0.625, 1.0, 0.625, 1.0, 0.625, 0.9699, 0.625, 0.9699, 0.625, 0.9699, 0.625, 0.9699, 0.625, 0.9398, 0.625, 0.9398, 0.625, 0.6728, 0.625, 0.5772, 0.625, 0.5753, 0.625, 0.6747, 0.625, 0.6747, 0.625, 0.5753, 0.6551, 0.5734, 0.6551, 0.6766, 0.6551, 0.6766, 0.6551, 0.5734, 0.6852, 0.5734, 0.6852, 0.6766, 0.625, 0.1728, 0.625, 0.07719, 0.625, 0.07531, 0.625, 0.1747, 0.625, 0.1747, 0.625, 0.07531, 0.625, 0.07393, 0.625, 0.1761, 0.8449, 0.5739, 0.8449, 0.6761, 0.8148, 0.6766, 0.8148, 0.5734, 0.625, 0.02861, 0.625, 0.02952, 0.625, 0.01476, 0.625, 0.0143, 0.625, 1.0, 0.625, 1.0, 0.625, 0.9699, 0.625, 0.9699, 0.625, 0.9699, 0.625, 0.9699, 0.625, 0.9398, 0.625, 0.9398, 0.625, 0.7205, 0.625, 0.7206, 0.625, 0.7353, 0.625, 0.7353, 0.625, 0.7353, 0.625, 0.7353, 0.625, 0.7801, 0.625, 0.7801, 0.625, 0.7801, 0.625, 0.7801, 0.625, 0.8102, 0.625, 0.8102, 0.625, 0.3102, 0.625, 0.3102, 0.625, 0.2801, 0.625, 0.2801, 0.625, 0.2801, 0.625, 0.2801, 0.6205, 0.2351, 0.625, 0.2357, 0.625, 0.2357, 0.6205, 0.2351, 0.625, 0.2205, 0.625, 0.2214, 0.625, 0.5294, 0.625, 0.5295, 0.625, 0.5147, 0.625, 0.5147, 0.625, 0.5147, 0.625, 0.5147, 0.625, 0.4699, 0.625, 0.4699, 0.625, 0.4699, 0.625, 0.4699, 0.625, 0.4398, 0.625, 0.4398, 0.375, 0.9398, 0.5, 0.9398, 0.499, 0.9699, 0.3768, 0.9699, 0.3768, 0.9699, 0.499, 0.9699, 0.4962, 1.0, 0.3816, 1.0, 0.3917, 0.01672, 0.5, 0.01261, 0.5, 0.02522, 0.4084, 0.03344, 0.625, 0.3102, 0.5, 0.3102, 0.5, 0.2801, 0.625, 0.2801, 0.625, 0.2801, 0.5, 0.2801, 0.5, 0.2374, 0.6205, 0.2351, 0.6205, 0.2351, 0.5, 0.2374, 0.5, 0.2248, 0.6069, 0.2198, 0.625, 0.5295, 0.5, 0.5296, 0.5, 0.5148, 0.625, 0.5147, 0.625, 0.5147, 0.5, 0.5148, 0.499, 0.4699, 0.625, 0.4699, 0.625, 0.4699, 0.499, 0.4699, 0.5, 0.4398, 0.625, 0.4398, 0.625, 0.8102, 0.5, 0.8102, 0.499, 0.7801, 0.625, 0.7801, 0.625, 0.7801, 0.499, 0.7801, 0.5, 0.7352, 0.625, 0.7353, 0.625, 0.7353, 0.5, 0.7352, 0.5, 0.7204, 0.625, 0.7205, 0.4116, 0.5378, 0.5, 0.5296, 0.5, 0.7204, 0.4116, 0.7122])
me_cube_002.use_remesh_fix_poles = True
me_cube_002.use_remesh_preserve_attributes = False
me_cube_002.update()
me_cube_003 = bpy.data.meshes.new('Cube.003')
me_cube_003.from_pydata([(-0.6678, -1.079, 1.72), (-0.7402, -1.079, 1.72), (-0.7402, -1.079, 1.809), (-0.6678, -1.079, 1.809), (-0.6678, -0.09811, 1.486), (-0.6678, -0.09811, 1.398), (-0.6678, 0.09811, 1.398), (-0.7402, -0.09811, 1.398), (-0.7402, 0.09811, 1.398), (-0.7402, -0.09811, 1.486), (-0.7402, 0.09811, 1.486), (-0.6678, 0.09811, 1.486), (-0.6678, 1.079, 1.72), (-0.7402, 1.079, 1.72), (-0.7402, 1.079, 1.809), (-0.6678, 1.079, 1.809), (-0.7402, -0.5118, 1.507), (-0.7402, -0.4696, 1.492), (-0.7294, -0.4906, 1.513), (-0.7402, -0.7082, 1.588), (-0.7402, -0.6655, 1.576), (-0.7294, -0.6868, 1.595), (-0.7402, -0.3153, 1.437), (-0.7402, -0.2743, 1.42), (-0.7294, -0.2946, 1.442), (-0.6678, -0.4696, 1.492), (-0.6678, -0.5118, 1.507), (-0.6787, -0.4906, 1.513), (-0.7402, -0.5118, 1.594), (-0.7402, -0.4696, 1.58), (-0.7294, -0.4906, 1.574), (-0.7402, -0.6655, 1.664), (-0.7402, -0.7082, 1.676), (-0.7294, -0.6868, 1.657), (-0.7402, -0.2743, 1.506), (-0.7402, -0.3153, 1.524), (-0.7294, -0.2946, 1.502), (-0.6678, -0.5118, 1.594), (-0.6678, -0.4696, 1.58), (-0.6787, -0.4906, 1.574), (-0.6678, -0.3153, 1.524), (-0.6678, -0.2743, 1.506), (-0.6787, -0.2946, 1.502), (-0.6678, -0.7082, 1.676), (-0.6678, -0.6655, 1.664), (-0.6787, -0.6868, 1.657), (-0.6678, -0.8615, 1.735), (-0.6678, -0.9045, 1.747), (-0.6787, -0.883, 1.728), (-0.6678, -0.7082, 1.588), (-0.6678, -0.6655, 1.576), (-0.6787, -0.6868, 1.595), (-0.6678, -0.8615, 1.647), (-0.6678, -0.9045, 1.659), (-0.6787, -0.883, 1.666), (-0.7402, -0.9045, 1.659), (-0.7402, -0.8615, 1.647), (-0.7294, -0.883, 1.666), (-0.7402, -0.9045, 1.747), (-0.7402, -0.8615, 1.735), (-0.7294, -0.883, 1.728), (-0.6678, -0.3153, 1.437), (-0.6678, -0.2743, 1.42), (-0.6787, -0.2946, 1.442), (-0.7402, 0.3153, 1.524), (-0.7402, 0.2743, 1.506), (-0.7294, 0.2946, 1.502), (-0.6678, 0.2743, 1.506), (-0.6678, 0.3153, 1.524), (-0.6787, 0.2946, 1.502), (-0.6678, 0.4696, 1.58), (-0.6678, 0.5118, 1.594), (-0.6787, 0.4906, 1.574), (-0.6678, 0.2743, 1.42), (-0.6678, 0.3153, 1.437), (-0.6787, 0.2946, 1.442), (-0.6678, 0.5118, 1.507), (-0.6678, 0.4696, 1.492), (-0.6787, 0.4906, 1.513), (-0.7402, 0.2743, 1.42), (-0.7402, 0.3153, 1.437), (-0.7294, 0.2946, 1.442), (-0.7402, 0.4696, 1.492), (-0.7402, 0.5118, 1.507), (-0.7294, 0.4906, 1.513), (-0.7402, 0.7082, 1.588), (-0.7402, 0.6655, 1.576), (-0.7294, 0.6868, 1.595), (-0.7402, 0.4696, 1.58), (-0.7402, 0.5118, 1.594), (-0.7294, 0.4906, 1.574), (-0.7402, 0.7082, 1.676), (-0.7402, 0.6655, 1.664), (-0.7294, 0.6868, 1.657), (-0.7402, 0.8615, 1.735), (-0.7402, 0.9045, 1.747), (-0.7294, 0.883, 1.728), (-0.6678, 0.6655, 1.664), (-0.6678, 0.7082, 1.676), (-0.6787, 0.6868, 1.657), (-0.6678, 0.9045, 1.747), (-0.6678, 0.8615, 1.735), (-0.6787, 0.883, 1.728), (-0.6678, 0.6655, 1.576), (-0.6678, 0.7082, 1.588), (-0.6787, 0.6868, 1.595), (-0.6678, 0.9045, 1.659), (-0.6678, 0.8615, 1.647), (-0.6787, 0.883, 1.666), (-0.7402, 0.8615, 1.647), (-0.7402, 0.9045, 1.659), (-0.7294, 0.883, 1.666)], [], [(22, 61, 25, 17), (17, 29, 35, 22), (20, 31, 28, 16), (19, 49, 52, 56), (40, 35, 29, 38), (43, 32, 59, 46), (37, 28, 31, 44), (61, 40, 38, 25), (53, 47, 3, 0), (4, 9, 34, 41), (56, 59, 32, 19), (1, 2, 58, 55), (47, 58, 2, 3), (7, 5, 62, 23), (67, 65, 10, 11), (55, 53, 0, 1), (0, 3, 2, 1), (49, 43, 46, 52), (5, 4, 41, 62), (23, 34, 9, 7), (6, 11, 4, 5), (8, 6, 5, 7), (26, 37, 44, 50), (7, 9, 10, 8), (11, 10, 9, 4), (80, 64, 88, 82), (70, 88, 64, 68), (77, 70, 68, 74), (97, 92, 89, 71), (8, 10, 65, 79), (82, 77, 74, 80), (86, 103, 76, 83), (73, 67, 11, 6), (85, 91, 94, 109), (83, 89, 92, 86), (103, 97, 71, 76), (109, 107, 104, 85), (110, 95, 14, 13), (12, 15, 100, 106), (79, 73, 6, 8), (101, 94, 91, 98), (13, 12, 106, 110), (15, 14, 95, 100), (13, 14, 15, 12), (107, 101, 98, 104), (26, 16, 18, 27), (27, 18, 17, 25), (29, 17, 18, 30), (30, 18, 16, 28), (28, 37, 39, 30), (30, 39, 38, 29), (37, 26, 27, 39), (39, 27, 25, 38), (32, 43, 45, 33), (33, 45, 44, 31), (43, 49, 51, 45), (45, 51, 50, 44), (49, 19, 21, 51), (51, 21, 20, 50), (53, 55, 57, 54), (54, 57, 56, 52), (47, 53, 54, 48), (48, 54, 52, 46), (59, 56, 57, 60), (60, 57, 55, 58), (58, 47, 48, 60), (60, 48, 46, 59), (35, 40, 42, 36), (36, 42, 41, 34), (40, 61, 63, 42), (42, 63, 62, 41), (61, 22, 24, 63), (63, 24, 23, 62), (65, 67, 69, 66), (66, 69, 68, 64), (67, 73, 75, 69), (69, 75, 74, 68), (73, 79, 81, 75), (75, 81, 80, 74), (64, 80, 81, 66), (66, 81, 79, 65), (77, 82, 84, 78), (78, 84, 83, 76), (89, 83, 84, 90), (90, 84, 82, 88), (88, 70, 72, 90), (90, 72, 71, 89), (92, 97, 99, 93), (93, 99, 98, 91), (91, 85, 87, 93), (93, 87, 86, 92), (97, 103, 105, 99), (99, 105, 104, 98), (103, 86, 87, 105), (105, 87, 85, 104), (107, 109, 111, 108), (108, 111, 110, 106), (101, 107, 108, 102), (102, 108, 106, 100), (95, 110, 111, 96), (96, 111, 109, 94), (94, 101, 102, 96), (96, 102, 100, 95), (70, 77, 78, 72), (72, 78, 76, 71), (34, 23, 24, 36), (36, 24, 22, 35), (31, 20, 21, 33), (33, 21, 19, 32), (16, 26, 50, 20)])
_uv = me_cube_003.uv_layers.new(name='UVMap')
_uv.uv.foreach_set('vector', [0.125, 0.6615, 0.375, 0.6615, 0.375, 0.6794, 0.125, 0.6794, 0.375, 0.07061, 0.625, 0.07061, 0.625, 0.08848, 0.375, 0.08848, 0.375, 0.04792, 0.625, 0.04792, 0.625, 0.06572, 0.375, 0.06572, 0.125, 0.707, 0.375, 0.707, 0.375, 0.7248, 0.125, 0.7248, 0.625, 0.6615, 0.875, 0.6615, 0.875, 0.6794, 0.625, 0.6794, 0.625, 0.707, 0.875, 0.707, 0.875, 0.7248, 0.625, 0.7248, 0.625, 0.6843, 0.875, 0.6843, 0.875, 0.7021, 0.625, 0.7021, 0.375, 0.6615, 0.625, 0.6615, 0.625, 0.6794, 0.375, 0.6794, 0.375, 0.7298, 0.625, 0.7298, 0.625, 0.75, 0.375, 0.75, 0.625, 0.6364, 0.875, 0.6364, 0.875, 0.6568, 0.625, 0.6568, 0.375, 0.02521, 0.625, 0.02521, 0.625, 0.04297, 0.375, 0.04297, 0.375, 0.0, 0.625, 0.0, 0.625, 0.02024, 0.375, 0.02024, 0.625, 0.7298, 0.875, 0.7298, 0.875, 0.75, 0.625, 0.75, 0.125, 0.6364, 0.375, 0.6364, 0.375, 0.6568, 0.125, 0.6568, 0.625, 0.5932, 0.875, 0.5932, 0.875, 0.6136, 0.625, 0.6136, 0.125, 0.7298, 0.375, 0.7298, 0.375, 0.75, 0.125, 0.75, 0.375, 0.75, 0.625, 0.75, 0.625, 1.0, 0.375, 1.0, 0.375, 0.707, 0.625, 0.707, 0.625, 0.7248, 0.375, 0.7248, 0.375, 0.6364, 0.625, 0.6364, 0.625, 0.6568, 0.375, 0.6568, 0.375, 0.09323, 0.625, 0.09323, 0.625, 0.1136, 0.375, 0.1136, 0.375, 0.6136, 0.625, 0.6136, 0.625, 0.6364, 0.375, 0.6364, 0.125, 0.6136, 0.375, 0.6136, 0.375, 0.6364, 0.125, 0.6364, 0.375, 0.6843, 0.625, 0.6843, 0.625, 0.7021, 0.375, 0.7021, 0.375, 0.1136, 0.625, 0.1136, 0.625, 0.1364, 0.375, 0.1364, 0.625, 0.6136, 0.875, 0.6136, 0.875, 0.6364, 0.625, 0.6364, 0.375, 0.1615, 0.625, 0.1615, 0.625, 0.1794, 0.375, 0.1794, 0.625, 0.5706, 0.875, 0.5706, 0.875, 0.5885, 0.625, 0.5885, 0.375, 0.5706, 0.625, 0.5706, 0.625, 0.5885, 0.375, 0.5885, 0.625, 0.5479, 0.875, 0.5479, 0.875, 0.5657, 0.625, 0.5657, 0.375, 0.1364, 0.625, 0.1364, 0.625, 0.1568, 0.375, 0.1568, 0.125, 0.5706, 0.375, 0.5706, 0.375, 0.5885, 0.125, 0.5885, 0.125, 0.5479, 0.375, 0.5479, 0.375, 0.5657, 0.125, 0.5657, 0.375, 0.5932, 0.625, 0.5932, 0.625, 0.6136, 0.375, 0.6136, 0.375, 0.207, 0.625, 0.207, 0.625, 0.2248, 0.375, 0.2248, 0.375, 0.1843, 0.625, 0.1843, 0.625, 0.2021, 0.375, 0.2021, 0.375, 0.5479, 0.625, 0.5479, 0.625, 0.5657, 0.375, 0.5657, 0.125, 0.5252, 0.375, 0.5252, 0.375, 0.543, 0.125, 0.543, 0.375, 0.2298, 0.625, 0.2298, 0.625, 0.25, 0.375, 0.25, 0.375, 0.5, 0.625, 0.5, 0.625, 0.5202, 0.375, 0.5202, 0.125, 0.5932, 0.375, 0.5932, 0.375, 0.6136, 0.125, 0.6136, 0.625, 0.5252, 0.875, 0.5252, 0.875, 0.543, 0.625, 0.543, 0.125, 0.5, 0.375, 0.5, 0.375, 0.5202, 0.125, 0.5202, 0.625, 0.5, 0.875, 0.5, 0.875, 0.5202, 0.625, 0.5202, 0.375, 0.25, 0.625, 0.25, 0.625, 0.5, 0.375, 0.5, 0.375, 0.5252, 0.625, 0.5252, 0.625, 0.543, 0.375, 0.543, 0.375, 0.6843, 0.125, 0.6843, 0.125, 0.6818, 0.375, 0.6818, 0.375, 0.6818, 0.125, 0.6818, 0.125, 0.6794, 0.375, 0.6794, 0.625, 0.07061, 0.375, 0.07061, 0.375, 0.06818, 0.6237, 0.06818, 0.6237, 0.06818, 0.375, 0.06818, 0.375, 0.06572, 0.625, 0.06572, 0.875, 0.6843, 0.625, 0.6843, 0.6244, 0.6818, 0.875, 0.6818, 0.875, 0.6818, 0.6244, 0.6818, 0.625, 0.6794, 0.875, 0.6794, 0.625, 0.6843, 0.375, 0.6843, 0.375, 0.6818, 0.6244, 0.6818, 0.6244, 0.6818, 0.375, 0.6818, 0.375, 0.6794, 0.625, 0.6794, 0.875, 0.707, 0.625, 0.707, 0.6246, 0.7045, 0.875, 0.7045, 0.875, 0.7045, 0.6246, 0.7045, 0.625, 0.7021, 0.875, 0.7021, 0.625, 0.707, 0.375, 0.707, 0.375, 0.7045, 0.6246, 0.7045, 0.6246, 0.7045, 0.375, 0.7045, 0.375, 0.7021, 0.625, 0.7021, 0.375, 0.707, 0.125, 0.707, 0.125, 0.7045, 0.375, 0.7045, 0.375, 0.7045, 0.125, 0.7045, 0.125, 0.7021, 0.375, 0.7021, 0.375, 0.7298, 0.125, 0.7298, 0.125, 0.7273, 0.375, 0.7273, 0.375, 0.7273, 0.125, 0.7273, 0.125, 0.7248, 0.375, 0.7248, 0.625, 0.7298, 0.375, 0.7298, 0.375, 0.7273, 0.6245, 0.7273, 0.6245, 0.7273, 0.375, 0.7273, 0.375, 0.7248, 0.625, 0.7248, 0.625, 0.02521, 0.375, 0.02521, 0.375, 0.02273, 0.6241, 0.02273, 0.6241, 0.02273, 0.375, 0.02273, 0.375, 0.02024, 0.625, 0.02024, 0.875, 0.7298, 0.625, 0.7298, 0.6245, 0.7273, 0.875, 0.7273, 0.875, 0.7273, 0.6245, 0.7273, 0.625, 0.7248, 0.875, 0.7248, 0.875, 0.6615, 0.625, 0.6615, 0.6237, 0.6591, 0.875, 0.6591, 0.875, 0.6591, 0.6237, 0.6591, 0.625, 0.6568, 0.875, 0.6568, 0.625, 0.6615, 0.375, 0.6615, 0.375, 0.6591, 0.6237, 0.6591, 0.6237, 0.6591, 0.375, 0.6591, 0.375, 0.6568, 0.625, 0.6568, 0.375, 0.6615, 0.125, 0.6615, 0.125, 0.6591, 0.375, 0.6591, 0.375, 0.6591, 0.125, 0.6591, 0.125, 0.6568, 0.375, 0.6568, 0.875, 0.5932, 0.625, 0.5932, 0.6237, 0.5909, 0.875, 0.5909, 0.875, 0.5909, 0.6237, 0.5909, 0.625, 0.5885, 0.875, 0.5885, 0.625, 0.5932, 0.375, 0.5932, 0.375, 0.5909, 0.6237, 0.5909, 0.6237, 0.5909, 0.375, 0.5909, 0.375, 0.5885, 0.625, 0.5885, 0.375, 0.5932, 0.125, 0.5932, 0.125, 0.5909, 0.375, 0.5909, 0.375, 0.5909, 0.125, 0.5909, 0.125, 0.5885, 0.375, 0.5885, 0.625, 0.1615, 0.375, 0.1615, 0.375, 0.1591, 0.6223, 0.1591, 0.6223, 0.1591, 0.375, 0.1591, 0.375, 0.1568, 0.625, 0.1568, 0.375, 0.5706, 0.125, 0.5706, 0.125, 0.5682, 0.375, 0.5682, 0.375, 0.5682, 0.125, 0.5682, 0.125, 0.5657, 0.375, 0.5657, 0.625, 0.1843, 0.375, 0.1843, 0.375, 0.1818, 0.6237, 0.1818, 0.6237, 0.1818, 0.375, 0.1818, 0.375, 0.1794, 0.625, 0.1794, 0.875, 0.5706, 0.625, 0.5706, 0.6244, 0.5682, 0.875, 0.5682, 0.875, 0.5682, 0.6244, 0.5682, 0.625, 0.5657, 0.875, 0.5657, 0.875, 0.5479, 0.625, 0.5479, 0.6246, 0.5455, 0.875, 0.5455, 0.875, 0.5455, 0.6246, 0.5455, 0.625, 0.543, 0.875, 0.543, 0.625, 0.207, 0.375, 0.207, 0.375, 0.2045, 0.6242, 0.2045, 0.6242, 0.2045, 0.375, 0.2045, 0.375, 0.2021, 0.625, 0.2021, 0.625, 0.5479, 0.375, 0.5479, 0.375, 0.5455, 0.6246, 0.5455, 0.6246, 0.5455, 0.375, 0.5455, 0.375, 0.543, 0.625, 0.543, 0.375, 0.5479, 0.125, 0.5479, 0.125, 0.5455, 0.375, 0.5455, 0.375, 0.5455, 0.125, 0.5455, 0.125, 0.543, 0.375, 0.543, 0.375, 0.5252, 0.125, 0.5252, 0.125, 0.5227, 0.375, 0.5227, 0.375, 0.5227, 0.125, 0.5227, 0.125, 0.5202, 0.375, 0.5202, 0.625, 0.5252, 0.375, 0.5252, 0.375, 0.5227, 0.6245, 0.5227, 0.6245, 0.5227, 0.375, 0.5227, 0.375, 0.5202, 0.625, 0.5202, 0.625, 0.2298, 0.375, 0.2298, 0.375, 0.2273, 0.6241, 0.2273, 0.6241, 0.2273, 0.375, 0.2273, 0.375, 0.2248, 0.625, 0.2248, 0.875, 0.5252, 0.625, 0.5252, 0.6245, 0.5227, 0.875, 0.5227, 0.875, 0.5227, 0.6245, 0.5227, 0.625, 0.5202, 0.875, 0.5202, 0.625, 0.5706, 0.375, 0.5706, 0.375, 0.5682, 0.6244, 0.5682, 0.6244, 0.5682, 0.375, 0.5682, 0.375, 0.5657, 0.625, 0.5657, 0.625, 0.09323, 0.375, 0.09323, 0.375, 0.09091, 0.6223, 0.09091, 0.6223, 0.09091, 0.375, 0.09091, 0.375, 0.08848, 0.625, 0.08848, 0.625, 0.04792, 0.375, 0.04792, 0.375, 0.04545, 0.6242, 0.04545, 0.6242, 0.04545, 0.375, 0.04545, 0.375, 0.04297, 0.625, 0.04297, 0.125, 0.6843, 0.375, 0.6843, 0.375, 0.7021, 0.125, 0.7021])
me_cube_003.use_remesh_fix_poles = True
me_cube_003.use_remesh_preserve_attributes = False
me_cube_003.update()
me_cube_004 = bpy.data.meshes.new('Cube.004')
me_cube_004.from_pydata([(0.9, 1.8, 3.8), (0.9, 1.8, 0.2), (0.9, -1.8, 3.8), (0.9, -1.8, 0.2), (0.9, 1.39, 0.2), (0.9, 1.39, 3.39), (0.9, -1.39, 3.39), (0.9, -1.39, 0.2), (-0.9, -1.8, 0.2), (-0.9, -1.8, 3.8), (-0.9, 1.8, 3.8), (-0.9, 1.8, 0.2), (-0.9, -1.39, 0.2), (-0.9, -1.39, 3.39), (-0.9, 1.39, 3.39), (-0.9, 1.39, 0.2)], [], [(6, 5, 4, 1, 0, 2, 3, 7), (13, 12, 8, 9, 10, 11, 15, 14)])
_uv = me_cube_004.uv_layers.new(name='UVMap')
_uv.uv.foreach_set('vector', [0.5869, 0.7119, 0.5869, 0.5381, 0.3875, 0.5381, 0.3875, 0.5125, 0.6125, 0.5125, 0.6125, 0.7375, 0.3875, 0.7375, 0.3875, 0.7119, 0.5869, 0.03813, 0.3875, 0.03813, 0.3875, 0.0125, 0.6125, 0.0125, 0.6125, 0.2375, 0.3875, 0.2375, 0.3875, 0.2119, 0.5869, 0.2119])
me_cube_004.materials.append(mat_material)
me_cube_004.use_remesh_preserve_volume = False
me_cube_004.use_remesh_preserve_attributes = False
me_cube_004.use_mirror_vertex_groups = False
me_cube_004.update()

# ---- objects
ob_cube = bpy.data.objects.new('Cube', me_cube)
ob_cube_001 = bpy.data.objects.new('Cube.001', me_cube_001)
ob_cube_002 = bpy.data.objects.new('Cube.002', me_cube_002)
ob_cube_003 = bpy.data.objects.new('Cube.003', me_cube_003)
ob_cube_004 = bpy.data.objects.new('Cube.004', me_cube_004)

# ---- transforms, parenting, visibility, modifiers, constraints
ob_cube.location = (0.0, 0.0, 0.0)
ob_cube.lock_rotations_4d = False
ob_cube.empty_display_type = 'ARROWS'
ob_cube.lineart.crease_threshold = 0.0
ob_cube_001.location = (0.0, 0.0, 0.0)
ob_cube_002.location = (0.0, 0.0, 0.0)
ob_cube_002.scale = (1.301, 1.301, 1.301)
_m = ob_cube_002.modifiers.new('Mirror', 'MIRROR')
ob_cube_003.location = (0.0, 0.0, 0.0)
_m = ob_cube_003.modifiers.new('Mirror', 'MIRROR')
ob_cube_004.location = (0.0, 0.0, 0.0)
ob_cube_004.lock_rotations_4d = False
ob_cube_004.empty_display_type = 'ARROWS'
ob_cube_004.lineart.crease_threshold = 0.0

# ---- collection membership
col_collection.objects.link(ob_cube)
col_collection.objects.link(ob_cube_001)
col_collection.objects.link(ob_cube_002)
col_collection.objects.link(ob_cube_003)
col_collection.objects.link(ob_cube_004)

# ---- scene / render settings (as saved in the file)
scene.frame_start = 1; scene.frame_end = 250; scene.frame_set(1)
scene.render.engine = 'BLENDER_EEVEE_NEXT'
scene.cycles.use_denoising = False
scene.cycles.samples = 128
scene.cycles.sampling_pattern = 'TABULATED_SOBOL'
scene.cycles.use_adaptive_sampling = False
scene.cycles.use_light_tree = False
scene.view_settings.view_transform = 'Filmic'
bpy.context.view_layer.update()

# ---- added for rendering (the .blend has no active camera and no usable light): camera, sun
cam_auto = bpy.data.cameras.new('AutoCamera')
cam_auto.lens = 50.0
cam_auto.sensor_width = 36.0
cam_auto.clip_end = 1000.0
ob_auto_camera = bpy.data.objects.new('AutoCamera', cam_auto)
scene.collection.objects.link(ob_auto_camera)
ob_auto_camera.location = (5.55135, -6.66162, 6.44108)
ob_auto_camera.rotation_euler = (1.09748, -7.21219e-08, 0.694738)
scene.camera = ob_auto_camera
light_auto_sun = bpy.data.lights.new('AutoSun', 'SUN')
light_auto_sun.energy = 3.0
light_auto_sun.angle = 0.0523599
ob_auto_sun = bpy.data.objects.new('AutoSun', light_auto_sun)
scene.collection.objects.link(ob_auto_sun)
ob_auto_sun.rotation_euler = (0.872665, 0.174533, 0.523599)
bpy.context.view_layer.update()
